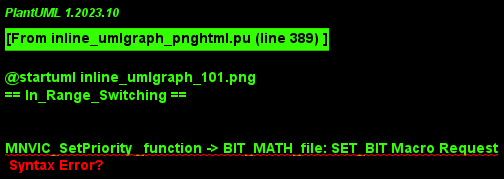

The diagram above was rendered by PlantUML. Its source (embedded in the PNG):
@startuml inline_umlgraph_101.png
== In_Range_Switching ==


MNVIC_SetPriority _function -> BIT_MATH_file: SET_BIT Macro Request
BIT_MATH_file --> MNVIC_SetPriority_function: Setting dedecated bit Response
== OutOf_Range_Switching ==

"MNVIC_EnableIRQ_function \nFunction" -[#red]> "Det_ReportError\nFunction": ERROR_INVALID_ID
@enduml